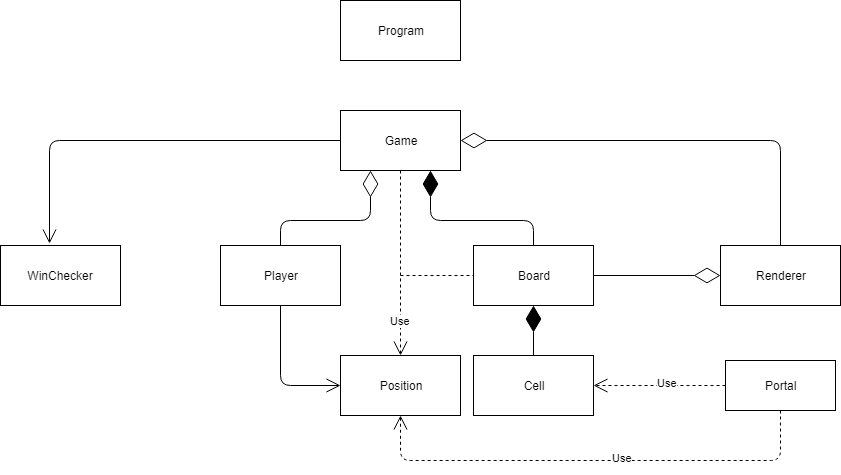

The diagram above was exported from draw.io. Its source (the exported page's mxGraphModel, read from the mxfile embedded in the PNG):
<mxGraphModel dx="2221" dy="764" grid="1" gridSize="10" guides="1" tooltips="1" connect="1" arrows="1" fold="1" page="1" pageScale="1" pageWidth="827" pageHeight="1169" math="0" shadow="0">
  <root>
    <mxCell id="0" />
    <mxCell id="1" parent="0" />
    <mxCell id="Ks7xnpVQP_cgss5u1h7a-1" value="Program" style="rounded=0;whiteSpace=wrap;html=1;" parent="1" vertex="1">
      <mxGeometry x="280" y="40" width="120" height="60" as="geometry" />
    </mxCell>
    <mxCell id="Ks7xnpVQP_cgss5u1h7a-2" value="Game" style="rounded=0;whiteSpace=wrap;html=1;" parent="1" vertex="1">
      <mxGeometry x="280" y="150" width="120" height="60" as="geometry" />
    </mxCell>
    <mxCell id="Ks7xnpVQP_cgss5u1h7a-3" value="Player" style="rounded=0;whiteSpace=wrap;html=1;" parent="1" vertex="1">
      <mxGeometry x="160" y="285" width="120" height="60" as="geometry" />
    </mxCell>
    <mxCell id="Ks7xnpVQP_cgss5u1h7a-4" value="Board" style="rounded=0;whiteSpace=wrap;html=1;" parent="1" vertex="1">
      <mxGeometry x="413" y="285" width="120" height="60" as="geometry" />
    </mxCell>
    <mxCell id="Ks7xnpVQP_cgss5u1h7a-5" value="Position" style="rounded=0;whiteSpace=wrap;html=1;" parent="1" vertex="1">
      <mxGeometry x="280" y="395" width="120" height="60" as="geometry" />
    </mxCell>
    <mxCell id="Ks7xnpVQP_cgss5u1h7a-6" value="WinChecker" style="rounded=0;whiteSpace=wrap;html=1;" parent="1" vertex="1">
      <mxGeometry x="-60" y="285" width="120" height="60" as="geometry" />
    </mxCell>
    <mxCell id="Ks7xnpVQP_cgss5u1h7a-7" value="Renderer" style="rounded=0;whiteSpace=wrap;html=1;" parent="1" vertex="1">
      <mxGeometry x="660" y="285" width="120" height="60" as="geometry" />
    </mxCell>
    <mxCell id="Ks7xnpVQP_cgss5u1h7a-8" value="Cell" style="rounded=0;whiteSpace=wrap;html=1;" parent="1" vertex="1">
      <mxGeometry x="413" y="395" width="120" height="60" as="geometry" />
    </mxCell>
    <mxCell id="Ks7xnpVQP_cgss5u1h7a-9" value="" style="endArrow=open;endFill=1;endSize=12;html=1;exitX=0;exitY=0.5;exitDx=0;exitDy=0;entryX=0.408;entryY=-0.033;entryDx=0;entryDy=0;entryPerimeter=0;" parent="1" source="Ks7xnpVQP_cgss5u1h7a-2" target="Ks7xnpVQP_cgss5u1h7a-6" edge="1">
      <mxGeometry width="160" relative="1" as="geometry">
        <mxPoint x="-60" y="450" as="sourcePoint" />
        <mxPoint x="100" y="450" as="targetPoint" />
        <Array as="points">
          <mxPoint x="-11" y="180" />
        </Array>
      </mxGeometry>
    </mxCell>
    <mxCell id="Ks7xnpVQP_cgss5u1h7a-10" value="" style="endArrow=diamondThin;endFill=0;endSize=24;html=1;entryX=0.25;entryY=1;entryDx=0;entryDy=0;exitX=0.5;exitY=0;exitDx=0;exitDy=0;" parent="1" source="Ks7xnpVQP_cgss5u1h7a-3" target="Ks7xnpVQP_cgss5u1h7a-2" edge="1">
      <mxGeometry width="160" relative="1" as="geometry">
        <mxPoint x="50" y="450" as="sourcePoint" />
        <mxPoint x="210" y="450" as="targetPoint" />
        <Array as="points">
          <mxPoint x="220" y="260" />
          <mxPoint x="310" y="260" />
        </Array>
      </mxGeometry>
    </mxCell>
    <mxCell id="Ks7xnpVQP_cgss5u1h7a-11" value="" style="endArrow=open;endFill=1;endSize=12;html=1;exitX=0.5;exitY=1;exitDx=0;exitDy=0;entryX=0;entryY=0.5;entryDx=0;entryDy=0;" parent="1" source="Ks7xnpVQP_cgss5u1h7a-3" target="Ks7xnpVQP_cgss5u1h7a-5" edge="1">
      <mxGeometry width="160" relative="1" as="geometry">
        <mxPoint x="321" y="490" as="sourcePoint" />
        <mxPoint x="30" y="593" as="targetPoint" />
        <Array as="points">
          <mxPoint x="220" y="425" />
        </Array>
      </mxGeometry>
    </mxCell>
    <mxCell id="Ks7xnpVQP_cgss5u1h7a-12" value="Use" style="endArrow=open;endSize=12;dashed=1;html=1;exitX=0.5;exitY=1;exitDx=0;exitDy=0;entryX=0.5;entryY=0;entryDx=0;entryDy=0;" parent="1" source="Ks7xnpVQP_cgss5u1h7a-2" target="Ks7xnpVQP_cgss5u1h7a-5" edge="1">
      <mxGeometry x="0.6216" width="160" relative="1" as="geometry">
        <mxPoint x="10" y="480" as="sourcePoint" />
        <mxPoint x="170" y="480" as="targetPoint" />
        <mxPoint as="offset" />
      </mxGeometry>
    </mxCell>
    <mxCell id="Ks7xnpVQP_cgss5u1h7a-14" value="" style="endArrow=none;dashed=1;html=1;entryX=0;entryY=0.5;entryDx=0;entryDy=0;" parent="1" target="Ks7xnpVQP_cgss5u1h7a-4" edge="1">
      <mxGeometry width="50" height="50" relative="1" as="geometry">
        <mxPoint x="340" y="315" as="sourcePoint" />
        <mxPoint x="60" y="480" as="targetPoint" />
      </mxGeometry>
    </mxCell>
    <mxCell id="Ks7xnpVQP_cgss5u1h7a-15" value="" style="endArrow=diamondThin;endFill=1;endSize=24;html=1;entryX=0.5;entryY=1;entryDx=0;entryDy=0;exitX=0.5;exitY=0;exitDx=0;exitDy=0;" parent="1" source="Ks7xnpVQP_cgss5u1h7a-8" target="Ks7xnpVQP_cgss5u1h7a-4" edge="1">
      <mxGeometry width="160" relative="1" as="geometry">
        <mxPoint x="10" y="480" as="sourcePoint" />
        <mxPoint x="170" y="480" as="targetPoint" />
      </mxGeometry>
    </mxCell>
    <mxCell id="Ks7xnpVQP_cgss5u1h7a-16" value="" style="endArrow=diamondThin;endFill=1;endSize=24;html=1;entryX=0.75;entryY=1;entryDx=0;entryDy=0;exitX=0.5;exitY=0;exitDx=0;exitDy=0;" parent="1" source="Ks7xnpVQP_cgss5u1h7a-4" target="Ks7xnpVQP_cgss5u1h7a-2" edge="1">
      <mxGeometry width="160" relative="1" as="geometry">
        <mxPoint x="483" y="405" as="sourcePoint" />
        <mxPoint x="483" y="355" as="targetPoint" />
        <Array as="points">
          <mxPoint x="473" y="260" />
          <mxPoint x="370" y="260" />
        </Array>
      </mxGeometry>
    </mxCell>
    <mxCell id="Ks7xnpVQP_cgss5u1h7a-17" value="" style="endArrow=diamondThin;endFill=0;endSize=24;html=1;entryX=1;entryY=0.5;entryDx=0;entryDy=0;exitX=0.5;exitY=0;exitDx=0;exitDy=0;" parent="1" source="Ks7xnpVQP_cgss5u1h7a-7" target="Ks7xnpVQP_cgss5u1h7a-2" edge="1">
      <mxGeometry width="160" relative="1" as="geometry">
        <mxPoint x="740" y="260" as="sourcePoint" />
        <mxPoint x="230" y="480" as="targetPoint" />
        <Array as="points">
          <mxPoint x="720" y="180" />
        </Array>
      </mxGeometry>
    </mxCell>
    <mxCell id="Ks7xnpVQP_cgss5u1h7a-20" value="" style="endArrow=diamondThin;endFill=0;endSize=24;html=1;entryX=0;entryY=0.5;entryDx=0;entryDy=0;exitX=1;exitY=0.5;exitDx=0;exitDy=0;" parent="1" source="Ks7xnpVQP_cgss5u1h7a-4" target="Ks7xnpVQP_cgss5u1h7a-7" edge="1">
      <mxGeometry width="160" relative="1" as="geometry">
        <mxPoint x="190" y="480" as="sourcePoint" />
        <mxPoint x="350" y="480" as="targetPoint" />
      </mxGeometry>
    </mxCell>
    <mxCell id="Ks7xnpVQP_cgss5u1h7a-21" value="Use" style="endArrow=open;endSize=12;dashed=1;html=1;exitX=0;exitY=0.5;exitDx=0;exitDy=0;entryX=1;entryY=0.5;entryDx=0;entryDy=0;" parent="1" source="Ks7xnpVQP_cgss5u1h7a-22" target="Ks7xnpVQP_cgss5u1h7a-8" edge="1">
      <mxGeometry x="-0.1226" y="-3" width="160" relative="1" as="geometry">
        <mxPoint x="640" y="425" as="sourcePoint" />
        <mxPoint x="350" y="220" as="targetPoint" />
        <mxPoint as="offset" />
      </mxGeometry>
    </mxCell>
    <mxCell id="Ks7xnpVQP_cgss5u1h7a-22" value="Portal" style="html=1;" parent="1" vertex="1">
      <mxGeometry x="665" y="400" width="110" height="50" as="geometry" />
    </mxCell>
    <mxCell id="Ks7xnpVQP_cgss5u1h7a-25" value="Use" style="endArrow=open;endSize=12;dashed=1;html=1;exitX=0.5;exitY=1;exitDx=0;exitDy=0;entryX=0.5;entryY=1;entryDx=0;entryDy=0;" parent="1" source="Ks7xnpVQP_cgss5u1h7a-22" target="Ks7xnpVQP_cgss5u1h7a-5" edge="1">
      <mxGeometry x="-0.1226" y="-3" width="160" relative="1" as="geometry">
        <mxPoint x="675" y="435" as="sourcePoint" />
        <mxPoint x="543" y="435" as="targetPoint" />
        <mxPoint as="offset" />
        <Array as="points">
          <mxPoint x="720" y="500" />
          <mxPoint x="340" y="500" />
        </Array>
      </mxGeometry>
    </mxCell>
  </root>
</mxGraphModel>